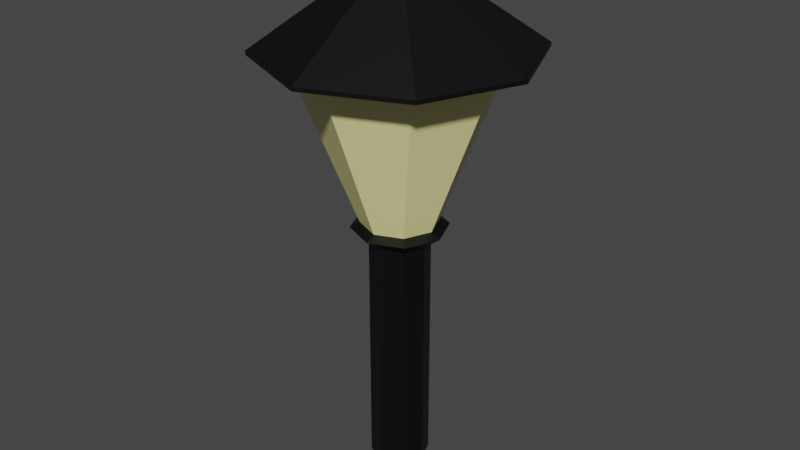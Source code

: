 # Source: GardenLamp1.blend  (saved by Blender 2.93.21; exported with 4.5.12 LTS)
import bpy
from mathutils import Matrix  # noqa: F401  (used for matrix-valued properties, if any)

bpy.ops.wm.read_factory_settings(use_empty=True)
scene = bpy.context.scene
scene.name = 'Scene'

# ---- collections
col_collection = bpy.data.collections.new('Collection'); scene.collection.children.link(col_collection)

# ---- materials (node trees are filled in below, after node groups)
mat_gardenlamp1 = bpy.data.materials.new('GardenLamp1')
mat_gardenlamp1.use_transparent_shadow = False
mat_metalgardenlamp1 = bpy.data.materials.new('MetalGardenLamp1')
mat_metalgardenlamp1.use_transparent_shadow = False

# ---- material node trees
mat_gardenlamp1.use_nodes = True; mat_gardenlamp1.node_tree.nodes.clear()
_N = mat_gardenlamp1.node_tree.nodes; _L = mat_gardenlamp1.node_tree.links
n0 = _N.new('ShaderNodeBsdfPrincipled'); n0.name = 'Principled BSDF'; n0.location = (10, 300)
n0.distribution = 'GGX'
n0.subsurface_method = 'BURLEY'
n0.inputs[0].default_value = (0.9473, 0.8963, 0.3813, 1.0)
n0.inputs[3].default_value = 1.45
n0.inputs[27].default_value = (0.0, 0.0, 0.0, 1.0)
n0.inputs[28].default_value = 1.0
n1 = _N.new('ShaderNodeOutputMaterial'); n1.name = 'Material Output'; n1.location = (300, 300)
_L.new(n0.outputs[0], n1.inputs[0])
n1.is_active_output = True
mat_metalgardenlamp1.use_nodes = True; mat_metalgardenlamp1.node_tree.nodes.clear()
_N = mat_metalgardenlamp1.node_tree.nodes; _L = mat_metalgardenlamp1.node_tree.links
n0 = _N.new('ShaderNodeBsdfPrincipled'); n0.name = 'Principled BSDF'; n0.location = (10, 300)
n0.distribution = 'GGX'
n0.subsurface_method = 'BURLEY'
n0.inputs[0].default_value = (0.0, 0.0, 0.0, 1.0)
n0.inputs[3].default_value = 1.45
n0.inputs[27].default_value = (0.0, 0.0, 0.0, 1.0)
n0.inputs[28].default_value = 1.0
n1 = _N.new('ShaderNodeOutputMaterial'); n1.name = 'Material Output'; n1.location = (300, 300)
_L.new(n0.outputs[0], n1.inputs[0])
n1.is_active_output = True

# ---- world
world_world = bpy.data.worlds.new('World'); scene.world = world_world
world_world.use_nodes = True; world_world.node_tree.nodes.clear()
_N = world_world.node_tree.nodes; _L = world_world.node_tree.links
n0 = _N.new('ShaderNodeOutputWorld'); n0.name = 'World Output'; n0.location = (300, 300)
n1 = _N.new('ShaderNodeBackground'); n1.name = 'Background'; n1.location = (10, 300)
n1.inputs[0].default_value = (0.05088, 0.05088, 0.05088, 1.0)
_L.new(n1.outputs[0], n0.inputs[0])
n0.is_active_output = True
world_world.color = (0.05088, 0.05088, 0.05088)
world_world.use_sun_shadow = False
world_world.sun_shadow_jitter_overblur = 0.0

# ---- meshes
me_cylinder_010 = bpy.data.meshes.new('Cylinder.010')
me_cylinder_010.from_pydata([(1.459e-09, 0.03039, -0.3315), (1.459e-09, 0.03039, -0.07836), (0.02149, 0.02149, -0.3315), (0.02149, 0.02149, -0.07836), (0.03039, -1.155e-09, -0.3315), (0.03039, -1.155e-09, -0.07836), (0.02149, -0.02149, -0.3315), (0.02149, -0.02149, -0.07836), (-1.198e-09, -0.03039, -0.3315), (-1.198e-09, -0.03039, -0.07836), (-0.02149, -0.02149, -0.3315), (-0.02149, -0.02149, -0.07836), (-0.03039, 5.359e-10, -0.3315), (-0.03039, 5.359e-10, -0.07836), (-0.02149, 0.02149, -0.3315), (-0.02149, 0.02149, -0.07836), (0.02747, 0.02747, -0.05906), (3.383e-09, 0.03884, -0.05906), (0.03884, -1.831e-09, -0.05906), (0.02747, -0.02747, -0.05906), (-1.731e-10, -0.03884, -0.05906), (-0.02747, -0.02747, -0.05906), (-0.03884, 1.506e-09, -0.05906), (-0.02747, 0.02747, -0.05906), (0.03447, 0.03447, -0.06422), (3.576e-09, 0.04875, -0.06422), (0.04875, -1.757e-09, -0.06422), (0.03447, -0.03447, -0.06422), (-6.851e-10, -0.04875, -0.06422), (-0.03447, -0.03447, -0.06422), (-0.04875, 9.546e-10, -0.06422), (-0.03447, 0.03447, -0.06422), (0.07283, 0.07283, 0.1045), (5.817e-09, 0.103, 0.1045), (0.103, -2.299e-09, 0.1045), (0.07283, -0.07283, 0.1045), (-3.611e-09, -0.103, 0.1045), (-0.07283, -0.07283, 0.1045), (-0.103, 6.55e-09, 0.1045), (-0.07283, 0.07283, 0.1045), (0.09701, 0.09701, 0.1109), (7.391e-09, 0.1372, 0.1109), (0.1372, -3.861e-09, 0.1109), (0.09701, -0.09701, 0.1109), (-5.167e-09, -0.1372, 0.1109), (-0.09701, -0.09701, 0.1109), (-0.1372, 7.924e-09, 0.1109), (-0.09701, 0.09701, 0.1109), (0.09701, 0.09701, 0.1149), (7.391e-09, 0.1372, 0.1149), (0.1372, -3.861e-09, 0.1149), (0.09701, -0.09701, 0.1149), (-5.167e-09, -0.1372, 0.1149), (-0.09701, -0.09701, 0.1149), (-0.1372, 7.924e-09, 0.1149), (-0.09701, 0.09701, 0.1149), (0.005625, 0.005625, 0.2028), (9.168e-10, 0.007956, 0.2028), (0.007955, 1.888e-09, 0.2028), (0.005625, -0.005625, 0.2028), (1.886e-10, -0.007955, 0.2028), (-0.005625, -0.005625, 0.2028), (-0.007955, 2.571e-09, 0.2028), (-0.005625, 0.005625, 0.2028)], [], [(0, 1, 3, 2), (2, 3, 5, 4), (4, 5, 7, 6), (6, 7, 9, 8), (8, 9, 11, 10), (10, 11, 13, 12), (7, 5, 26, 27), (12, 13, 15, 14), (14, 15, 1, 0), (0, 2, 4, 6, 8, 10, 12, 14), (20, 19, 35, 36), (13, 11, 29, 30), (9, 7, 27, 28), (15, 13, 30, 31), (5, 3, 24, 26), (11, 9, 28, 29), (1, 15, 31, 25), (3, 1, 25, 24), (17, 16, 24, 25), (16, 18, 26, 24), (18, 19, 27, 26), (19, 20, 28, 27), (20, 21, 29, 28), (21, 22, 30, 29), (22, 23, 31, 30), (23, 17, 25, 31), (33, 39, 47, 41), (18, 16, 32, 34), (23, 22, 38, 39), (21, 20, 36, 37), (19, 18, 34, 35), (16, 17, 33, 32), (17, 23, 39, 33), (22, 21, 37, 38), (47, 46, 54, 55), (38, 37, 45, 46), (36, 35, 43, 44), (34, 32, 40, 42), (39, 38, 46, 47), (37, 36, 44, 45), (35, 34, 42, 43), (32, 33, 41, 40), (50, 48, 56, 58), (45, 44, 52, 53), (43, 42, 50, 51), (40, 41, 49, 48), (41, 47, 55, 49), (46, 45, 53, 54), (44, 43, 51, 52), (42, 40, 48, 50), (56, 57, 63, 62, 61, 60, 59, 58), (55, 54, 62, 63), (53, 52, 60, 61), (51, 50, 58, 59), (48, 49, 57, 56), (49, 55, 63, 57), (54, 53, 61, 62), (52, 51, 59, 60)])
me_cylinder_010.polygons.foreach_set('material_index', [1, 1, 1, 1, 1, 1, 1, 1, 1, 1, 0, 1, 1, 1, 1, 1, 1, 1, 1, 1, 1, 1, 1, 1, 1, 1, 1, 0, 0, 0, 0, 0, 0, 0, 1, 1, 1, 1, 1, 1, 1, 1, 1, 1, 1, 1, 1, 1, 1, 1, 1, 1, 1, 1, 1, 1, 1, 1])
_uv = me_cylinder_010.uv_layers.new(name='UVMap')
_uv.uv.foreach_set('vector', [1.0, 0.5, 1.0, 1.0, 0.875, 1.0, 0.875, 0.5, 0.875, 0.5, 0.875, 1.0, 0.75, 1.0, 0.75, 0.5, 0.75, 0.5, 0.75, 1.0, 0.625, 1.0, 0.625, 0.5, 0.625, 0.5, 0.625, 1.0, 0.5, 1.0, 0.5, 0.5, 0.5, 0.5, 0.5, 1.0, 0.375, 1.0, 0.375, 0.5, 0.375, 0.5, 0.375, 1.0, 0.25, 1.0, 0.25, 0.5, 0.625, 1.0, 0.75, 1.0, 0.75, 1.0, 0.625, 1.0, 0.25, 0.5, 0.25, 1.0, 0.125, 1.0, 0.125, 0.5, 0.125, 0.5, 0.125, 1.0, 0.0, 1.0, 0.0, 0.5, 0.75, 0.49, 0.9197, 0.4197, 0.99, 0.25, 0.9197, 0.08029, 0.75, 0.01, 0.5803, 0.08029, 0.51, 0.25, 0.5803, 0.4197, 0.25, 0.04655, 0.3939, 0.1061, 0.3939, 0.1061, 0.25, 0.04655, 0.25, 1.0, 0.375, 1.0, 0.375, 1.0, 0.25, 1.0, 0.5, 1.0, 0.625, 1.0, 0.625, 1.0, 0.5, 1.0, 0.125, 1.0, 0.25, 1.0, 0.25, 1.0, 0.125, 1.0, 0.75, 1.0, 0.875, 1.0, 0.875, 1.0, 0.75, 1.0, 0.375, 1.0, 0.5, 1.0, 0.5, 1.0, 0.375, 1.0, 0.0, 1.0, 0.125, 1.0, 0.125, 1.0, 0.0, 1.0, 0.875, 1.0, 1.0, 1.0, 1.0, 1.0, 0.875, 1.0, 0.25, 0.4535, 0.3939, 0.3939, 0.4197, 0.4197, 0.25, 0.49, 0.3939, 0.3939, 0.4535, 0.25, 0.49, 0.25, 0.4197, 0.4197, 0.4535, 0.25, 0.3939, 0.1061, 0.4197, 0.08029, 0.49, 0.25, 0.3939, 0.1061, 0.25, 0.04655, 0.25, 0.01, 0.4197, 0.08029, 0.25, 0.04655, 0.1061, 0.1061, 0.08029, 0.08029, 0.25, 0.01, 0.1061, 0.1061, 0.04655, 0.25, 0.01, 0.25, 0.08029, 0.08029, 0.04655, 0.25, 0.1061, 0.3939, 0.08029, 0.4197, 0.01, 0.25, 0.1061, 0.3939, 0.25, 0.4535, 0.25, 0.49, 0.08029, 0.4197, 0.25, 0.4535, 0.1061, 0.3939, 0.1061, 0.3939, 0.25, 0.4535, 0.4535, 0.25, 0.3939, 0.3939, 0.3939, 0.3939, 0.4535, 0.25, 0.1061, 0.3939, 0.04655, 0.25, 0.04655, 0.25, 0.1061, 0.3939, 0.1061, 0.1061, 0.25, 0.04655, 0.25, 0.04655, 0.1061, 0.1061, 0.3939, 0.1061, 0.4535, 0.25, 0.4535, 0.25, 0.3939, 0.1061, 0.3939, 0.3939, 0.25, 0.4535, 0.25, 0.4535, 0.3939, 0.3939, 0.25, 0.4535, 0.1061, 0.3939, 0.1061, 0.3939, 0.25, 0.4535, 0.04655, 0.25, 0.1061, 0.1061, 0.1061, 0.1061, 0.04655, 0.25, 0.1061, 0.3939, 0.04655, 0.25, 0.04655, 0.25, 0.1061, 0.3939, 0.04655, 0.25, 0.1061, 0.1061, 0.1061, 0.1061, 0.04655, 0.25, 0.25, 0.04655, 0.3939, 0.1061, 0.3939, 0.1061, 0.25, 0.04655, 0.4535, 0.25, 0.3939, 0.3939, 0.3939, 0.3939, 0.4535, 0.25, 0.1061, 0.3939, 0.04655, 0.25, 0.04655, 0.25, 0.1061, 0.3939, 0.1061, 0.1061, 0.25, 0.04655, 0.25, 0.04655, 0.1061, 0.1061, 0.3939, 0.1061, 0.4535, 0.25, 0.4535, 0.25, 0.3939, 0.1061, 0.3939, 0.3939, 0.25, 0.4535, 0.25, 0.4535, 0.3939, 0.3939, 0.4535, 0.25, 0.3939, 0.3939, 0.3939, 0.3939, 0.4535, 0.25, 0.1061, 0.1061, 0.25, 0.04655, 0.25, 0.04655, 0.1061, 0.1061, 0.3939, 0.1061, 0.4535, 0.25, 0.4535, 0.25, 0.3939, 0.1061, 0.3939, 0.3939, 0.25, 0.4535, 0.25, 0.4535, 0.3939, 0.3939, 0.25, 0.4535, 0.1061, 0.3939, 0.1061, 0.3939, 0.25, 0.4535, 0.04655, 0.25, 0.1061, 0.1061, 0.1061, 0.1061, 0.04655, 0.25, 0.25, 0.04655, 0.3939, 0.1061, 0.3939, 0.1061, 0.25, 0.04655, 0.4535, 0.25, 0.3939, 0.3939, 0.3939, 0.3939, 0.4535, 0.25, 0.3939, 0.3939, 0.25, 0.4535, 0.1061, 0.3939, 0.04655, 0.25, 0.1061, 0.1061, 0.25, 0.04655, 0.3939, 0.1061, 0.4535, 0.25, 0.1061, 0.3939, 0.04655, 0.25, 0.04655, 0.25, 0.1061, 0.3939, 0.1061, 0.1061, 0.25, 0.04655, 0.25, 0.04655, 0.1061, 0.1061, 0.3939, 0.1061, 0.4535, 0.25, 0.4535, 0.25, 0.3939, 0.1061, 0.3939, 0.3939, 0.25, 0.4535, 0.25, 0.4535, 0.3939, 0.3939, 0.25, 0.4535, 0.1061, 0.3939, 0.1061, 0.3939, 0.25, 0.4535, 0.04655, 0.25, 0.1061, 0.1061, 0.1061, 0.1061, 0.04655, 0.25, 0.25, 0.04655, 0.3939, 0.1061, 0.3939, 0.1061, 0.25, 0.04655])
me_cylinder_010.materials.append(mat_gardenlamp1)
me_cylinder_010.materials.append(mat_metalgardenlamp1)
me_cylinder_010.use_remesh_fix_poles = True
me_cylinder_010.use_remesh_preserve_attributes = False
me_cylinder_010.update()

# ---- objects
ob_gardenlamp1 = bpy.data.objects.new('GardenLamp1', me_cylinder_010)

# ---- transforms, parenting, visibility, modifiers, constraints
ob_gardenlamp1.location = (-7.421e-10, -5.894e-10, 1.164e-08)

# ---- collection membership
col_collection.objects.link(ob_gardenlamp1)

# ---- scene / render settings (as saved in the file)
scene.frame_start = 1; scene.frame_end = 250; scene.frame_set(1)
scene.render.engine = 'BLENDER_EEVEE_NEXT'
scene.cycles.use_denoising = False
scene.cycles.samples = 128
scene.cycles.sampling_pattern = 'TABULATED_SOBOL'
scene.cycles.use_adaptive_sampling = False
scene.cycles.use_light_tree = False
scene.view_settings.view_transform = 'Filmic'
bpy.context.view_layer.update()

# ---- added for rendering (the .blend has no active camera and no usable light): camera, sun
cam_auto = bpy.data.cameras.new('AutoCamera')
cam_auto.lens = 50.0
cam_auto.sensor_width = 36.0
cam_auto.clip_end = 1000.0
ob_auto_camera = bpy.data.objects.new('AutoCamera', cam_auto)
scene.collection.objects.link(ob_auto_camera)
ob_auto_camera.location = (0.610956, -0.733147, 0.424446)
ob_auto_camera.rotation_euler = (1.09748, -7.21219e-08, 0.694738)
scene.camera = ob_auto_camera
light_auto_sun = bpy.data.lights.new('AutoSun', 'SUN')
light_auto_sun.energy = 3.0
light_auto_sun.angle = 0.0523599
ob_auto_sun = bpy.data.objects.new('AutoSun', light_auto_sun)
scene.collection.objects.link(ob_auto_sun)
ob_auto_sun.rotation_euler = (0.872665, 0.174533, 0.523599)
bpy.context.view_layer.update()
